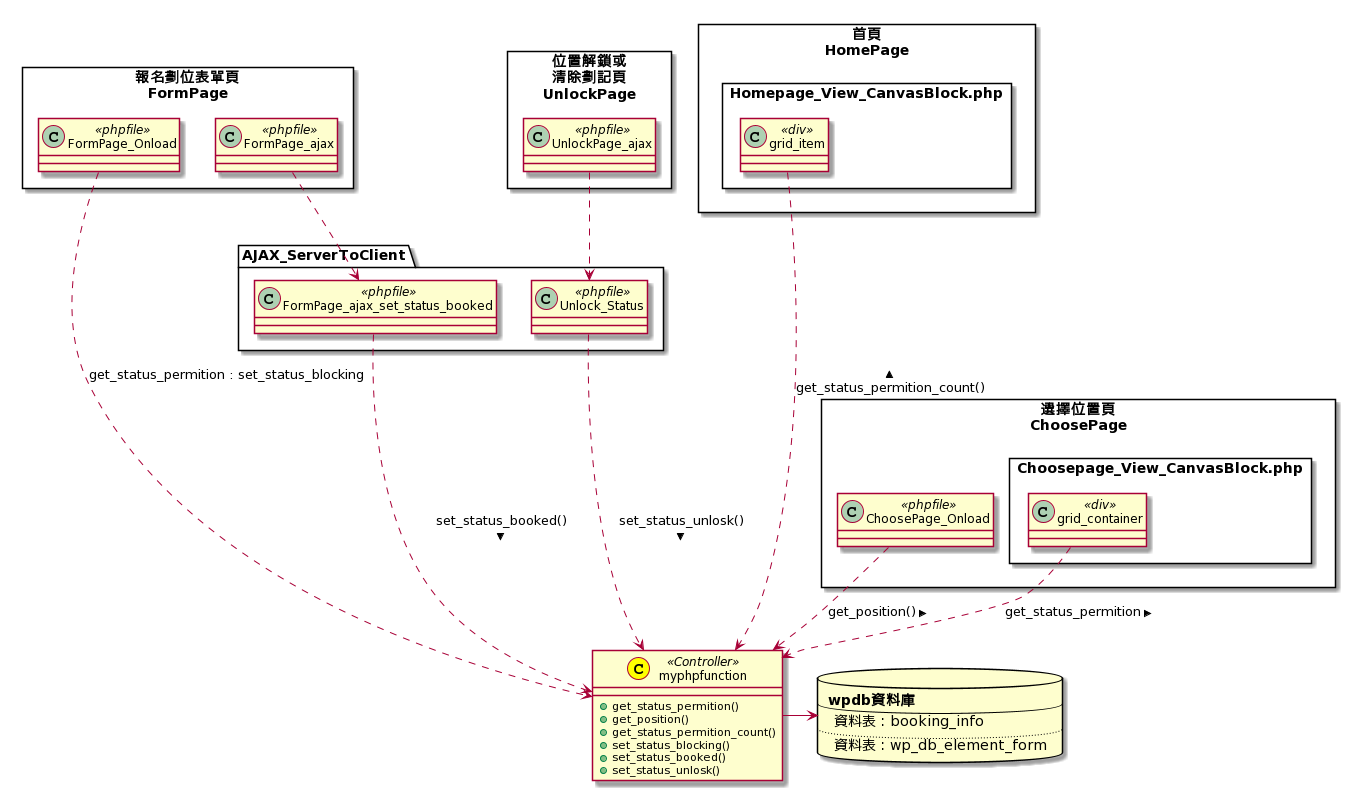

The diagram above was rendered by PlantUML. Its source (embedded in the PNG):
@startuml
package 首頁\nHomePage <<Rectangle>> {
    package Homepage_View_CanvasBlock.php <<Rectangle>> {
        class grid_item <<div>>
    }
}

package 選擇位置頁\nChoosePage <<Rectangle>> {
  class ChoosePage_Onload <<phpfile>>
  package Choosepage_View_CanvasBlock.php <<Rectangle>> {
    class grid_container <<div>>
  }
}

package 報名劃位表單頁\nFormPage <<Rectangle>> {
  class FormPage_Onload <<phpfile>>
  class FormPage_ajax <<phpfile>>
}

package 位置解鎖或\n清除劃記頁\nUnlockPage <<Rectangle>> {
  class UnlockPage_ajax <<phpfile>>
}

package AJAX_ServerToClient <<Folder>> {
    class FormPage_ajax_set_status_booked <<phpfile>>
    class Unlock_Status <<phpfile>>
}

class myphpfunction << (C, yellow) >> <<Controller>> {
  +get_status_permition()
  +get_position()
  +get_status_permition_count()
  +set_status_blocking()
  +set_status_booked()
  +set_status_unlosk()
}

database wpdb [
<b>wpdb資料庫
----
資料表：booking_info
....
資料表：wp_db_element_form
]

myphpfunction -> wpdb
FormPage_ajax_set_status_booked .down..> myphpfunction : set_status_booked() >
Unlock_Status .> myphpfunction : set_status_unlosk() >
grid_item .down...> myphpfunction : < get_status_permition_count()
ChoosePage_Onload ..> myphpfunction : < get_position()
grid_container ..> myphpfunction : < get_status_permition
FormPage_Onload ..> myphpfunction : get_status_permition : set_status_blocking
FormPage_ajax ..> FormPage_ajax_set_status_booked 
UnlockPage_ajax ..> Unlock_Status
@enduml